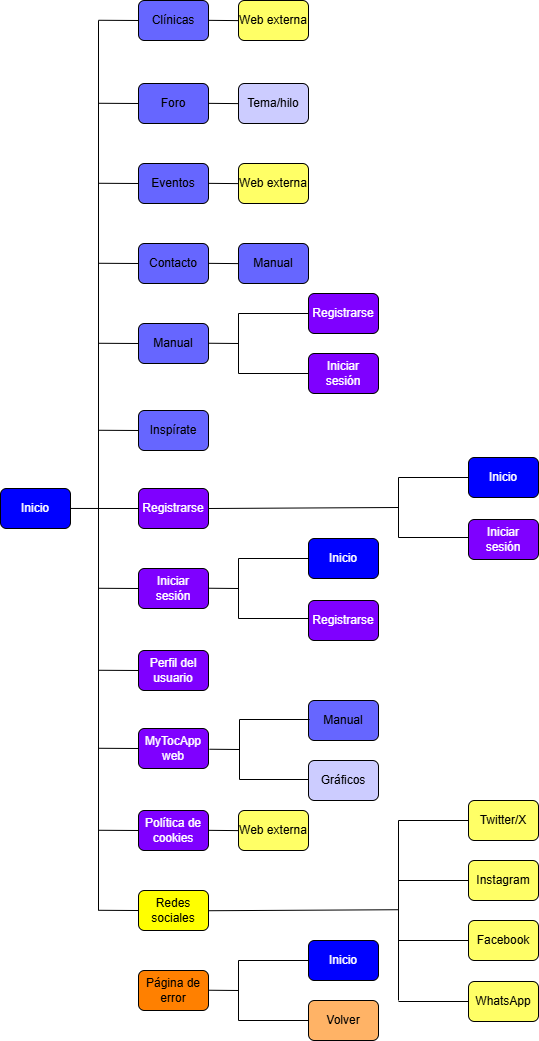

The diagram above was exported from draw.io. Its source (the exported page's mxGraphModel, read from the mxfile embedded in the PNG):
<mxGraphModel dx="872" dy="439" grid="1" gridSize="10" guides="1" tooltips="1" connect="1" arrows="1" fold="1" page="1" pageScale="1" pageWidth="827" pageHeight="1169" math="0" shadow="0">
  <root>
    <mxCell id="0" />
    <mxCell id="1" parent="0" />
    <mxCell id="f7UEQHTcUgK5bLxLC0kv-1" value="&lt;font style=&quot;color: rgb(255, 255, 255);&quot;&gt;Inicio&lt;/font&gt;" style="rounded=1;whiteSpace=wrap;html=1;fillColor=#0000FF;" parent="1" vertex="1">
      <mxGeometry x="136" y="558" width="70" height="40" as="geometry" />
    </mxCell>
    <mxCell id="f7UEQHTcUgK5bLxLC0kv-3" value="&lt;font style=&quot;color: rgb(255, 255, 255);&quot;&gt;Perfil del usuario&lt;/font&gt;" style="rounded=1;whiteSpace=wrap;html=1;gradientColor=none;fillColor=#7F00FF;gradientDirection=east;" parent="1" vertex="1">
      <mxGeometry x="274" y="720" width="70" height="40" as="geometry" />
    </mxCell>
    <mxCell id="f7UEQHTcUgK5bLxLC0kv-4" value="&lt;font style=&quot;color: rgb(255, 255, 255);&quot;&gt;MyTocApp web&lt;/font&gt;" style="rounded=1;whiteSpace=wrap;html=1;fillColor=#7F00FF;" parent="1" vertex="1">
      <mxGeometry x="274" y="798" width="70" height="40" as="geometry" />
    </mxCell>
    <mxCell id="f7UEQHTcUgK5bLxLC0kv-5" value="&lt;font style=&quot;color: rgb(255, 255, 255);&quot;&gt;Registrarse&lt;/font&gt;" style="rounded=1;whiteSpace=wrap;html=1;fillColor=#7F00FF;" parent="1" vertex="1">
      <mxGeometry x="274" y="558" width="70" height="40" as="geometry" />
    </mxCell>
    <mxCell id="f7UEQHTcUgK5bLxLC0kv-6" value="Contacto" style="rounded=1;whiteSpace=wrap;html=1;fillColor=#6666FF;" parent="1" vertex="1">
      <mxGeometry x="274" y="313" width="70" height="40" as="geometry" />
    </mxCell>
    <mxCell id="f7UEQHTcUgK5bLxLC0kv-7" value="&lt;font style=&quot;color: rgb(255, 255, 255);&quot;&gt;Iniciar sesión&lt;/font&gt;" style="rounded=1;whiteSpace=wrap;html=1;fillColor=#7F00FF;" parent="1" vertex="1">
      <mxGeometry x="274" y="638" width="70" height="40" as="geometry" />
    </mxCell>
    <mxCell id="f7UEQHTcUgK5bLxLC0kv-8" value="Eventos" style="rounded=1;whiteSpace=wrap;html=1;fillColor=#6666FF;" parent="1" vertex="1">
      <mxGeometry x="274" y="233" width="70" height="40" as="geometry" />
    </mxCell>
    <mxCell id="f7UEQHTcUgK5bLxLC0kv-9" value="Foro" style="rounded=1;whiteSpace=wrap;html=1;fillColor=#6666FF;" parent="1" vertex="1">
      <mxGeometry x="274" y="153" width="70" height="40" as="geometry" />
    </mxCell>
    <mxCell id="f7UEQHTcUgK5bLxLC0kv-10" value="Manual" style="rounded=1;whiteSpace=wrap;html=1;fillColor=#6666FF;" parent="1" vertex="1">
      <mxGeometry x="274" y="393" width="70" height="40" as="geometry" />
    </mxCell>
    <mxCell id="f7UEQHTcUgK5bLxLC0kv-11" value="&lt;font style=&quot;color: rgb(255, 255, 255);&quot;&gt;Política de cookies&lt;/font&gt;" style="rounded=1;whiteSpace=wrap;html=1;fillColor=#7F00FF;" parent="1" vertex="1">
      <mxGeometry x="274" y="880" width="70" height="40" as="geometry" />
    </mxCell>
    <mxCell id="f7UEQHTcUgK5bLxLC0kv-12" value="Clínicas" style="rounded=1;whiteSpace=wrap;html=1;fillColor=#6666FF;" parent="1" vertex="1">
      <mxGeometry x="274" y="70" width="70" height="40" as="geometry" />
    </mxCell>
    <mxCell id="f7UEQHTcUgK5bLxLC0kv-13" value="Página de error" style="rounded=1;whiteSpace=wrap;html=1;fillColor=#FF8000;" parent="1" vertex="1">
      <mxGeometry x="274" y="1040" width="70" height="40" as="geometry" />
    </mxCell>
    <mxCell id="f7UEQHTcUgK5bLxLC0kv-14" value="" style="endArrow=none;html=1;rounded=0;" parent="1" edge="1">
      <mxGeometry width="50" height="50" relative="1" as="geometry">
        <mxPoint x="234" y="980" as="sourcePoint" />
        <mxPoint x="234" y="90" as="targetPoint" />
      </mxGeometry>
    </mxCell>
    <mxCell id="f7UEQHTcUgK5bLxLC0kv-15" value="" style="endArrow=none;html=1;rounded=0;entryX=0;entryY=0.5;entryDx=0;entryDy=0;" parent="1" target="f7UEQHTcUgK5bLxLC0kv-12" edge="1">
      <mxGeometry width="50" height="50" relative="1" as="geometry">
        <mxPoint x="234" y="89.77000000000001" as="sourcePoint" />
        <mxPoint x="264" y="89.77000000000001" as="targetPoint" />
      </mxGeometry>
    </mxCell>
    <mxCell id="f7UEQHTcUgK5bLxLC0kv-16" value="" style="endArrow=none;html=1;rounded=0;entryX=0;entryY=0.5;entryDx=0;entryDy=0;" parent="1" edge="1">
      <mxGeometry width="50" height="50" relative="1" as="geometry">
        <mxPoint x="234" y="172.76999999999998" as="sourcePoint" />
        <mxPoint x="274" y="173" as="targetPoint" />
      </mxGeometry>
    </mxCell>
    <mxCell id="f7UEQHTcUgK5bLxLC0kv-17" value="" style="endArrow=none;html=1;rounded=0;entryX=0;entryY=0.5;entryDx=0;entryDy=0;" parent="1" edge="1">
      <mxGeometry width="50" height="50" relative="1" as="geometry">
        <mxPoint x="234" y="252.76999999999998" as="sourcePoint" />
        <mxPoint x="274" y="253" as="targetPoint" />
      </mxGeometry>
    </mxCell>
    <mxCell id="f7UEQHTcUgK5bLxLC0kv-18" value="" style="endArrow=none;html=1;rounded=0;entryX=0;entryY=0.5;entryDx=0;entryDy=0;" parent="1" edge="1">
      <mxGeometry width="50" height="50" relative="1" as="geometry">
        <mxPoint x="234" y="332.77" as="sourcePoint" />
        <mxPoint x="274" y="333" as="targetPoint" />
      </mxGeometry>
    </mxCell>
    <mxCell id="f7UEQHTcUgK5bLxLC0kv-19" value="" style="endArrow=none;html=1;rounded=0;entryX=0;entryY=0.5;entryDx=0;entryDy=0;" parent="1" edge="1">
      <mxGeometry width="50" height="50" relative="1" as="geometry">
        <mxPoint x="234" y="412.77" as="sourcePoint" />
        <mxPoint x="274" y="413" as="targetPoint" />
      </mxGeometry>
    </mxCell>
    <mxCell id="f7UEQHTcUgK5bLxLC0kv-21" value="" style="endArrow=none;html=1;rounded=0;entryX=0;entryY=0.5;entryDx=0;entryDy=0;" parent="1" edge="1">
      <mxGeometry width="50" height="50" relative="1" as="geometry">
        <mxPoint x="234" y="657.77" as="sourcePoint" />
        <mxPoint x="274" y="658" as="targetPoint" />
      </mxGeometry>
    </mxCell>
    <mxCell id="f7UEQHTcUgK5bLxLC0kv-22" value="" style="endArrow=none;html=1;rounded=0;entryX=0;entryY=0.5;entryDx=0;entryDy=0;" parent="1" edge="1">
      <mxGeometry width="50" height="50" relative="1" as="geometry">
        <mxPoint x="234" y="739.77" as="sourcePoint" />
        <mxPoint x="274" y="740" as="targetPoint" />
      </mxGeometry>
    </mxCell>
    <mxCell id="f7UEQHTcUgK5bLxLC0kv-23" value="" style="endArrow=none;html=1;rounded=0;entryX=0;entryY=0.5;entryDx=0;entryDy=0;" parent="1" edge="1">
      <mxGeometry width="50" height="50" relative="1" as="geometry">
        <mxPoint x="234" y="817.77" as="sourcePoint" />
        <mxPoint x="274" y="818" as="targetPoint" />
      </mxGeometry>
    </mxCell>
    <mxCell id="f7UEQHTcUgK5bLxLC0kv-24" value="" style="endArrow=none;html=1;rounded=0;entryX=0;entryY=0.5;entryDx=0;entryDy=0;" parent="1" edge="1">
      <mxGeometry width="50" height="50" relative="1" as="geometry">
        <mxPoint x="234" y="899.77" as="sourcePoint" />
        <mxPoint x="274" y="900" as="targetPoint" />
      </mxGeometry>
    </mxCell>
    <mxCell id="f7UEQHTcUgK5bLxLC0kv-26" value="" style="endArrow=none;html=1;rounded=0;entryX=0;entryY=0.5;entryDx=0;entryDy=0;" parent="1" target="f7UEQHTcUgK5bLxLC0kv-5" edge="1">
      <mxGeometry width="50" height="50" relative="1" as="geometry">
        <mxPoint x="206" y="577.95" as="sourcePoint" />
        <mxPoint x="266" y="577.95" as="targetPoint" />
      </mxGeometry>
    </mxCell>
    <mxCell id="f7UEQHTcUgK5bLxLC0kv-27" value="" style="endArrow=none;html=1;rounded=0;" parent="1" edge="1">
      <mxGeometry width="50" height="50" relative="1" as="geometry">
        <mxPoint x="344" y="1059.73" as="sourcePoint" />
        <mxPoint x="374" y="1060" as="targetPoint" />
      </mxGeometry>
    </mxCell>
    <mxCell id="f7UEQHTcUgK5bLxLC0kv-28" value="" style="endArrow=none;html=1;rounded=0;" parent="1" edge="1">
      <mxGeometry width="50" height="50" relative="1" as="geometry">
        <mxPoint x="374" y="1090" as="sourcePoint" />
        <mxPoint x="374" y="1030" as="targetPoint" />
      </mxGeometry>
    </mxCell>
    <mxCell id="f7UEQHTcUgK5bLxLC0kv-29" value="" style="endArrow=none;html=1;rounded=0;" parent="1" edge="1">
      <mxGeometry width="50" height="50" relative="1" as="geometry">
        <mxPoint x="374" y="1030" as="sourcePoint" />
        <mxPoint x="444" y="1030" as="targetPoint" />
      </mxGeometry>
    </mxCell>
    <mxCell id="f7UEQHTcUgK5bLxLC0kv-30" value="" style="endArrow=none;html=1;rounded=0;" parent="1" edge="1">
      <mxGeometry width="50" height="50" relative="1" as="geometry">
        <mxPoint x="374" y="1090" as="sourcePoint" />
        <mxPoint x="444" y="1090" as="targetPoint" />
      </mxGeometry>
    </mxCell>
    <mxCell id="f7UEQHTcUgK5bLxLC0kv-31" value="&lt;font style=&quot;color: rgb(255, 255, 255);&quot;&gt;Inicio&lt;/font&gt;" style="rounded=1;whiteSpace=wrap;html=1;fillColor=#0000FF;" parent="1" vertex="1">
      <mxGeometry x="444" y="1010" width="70" height="40" as="geometry" />
    </mxCell>
    <mxCell id="f7UEQHTcUgK5bLxLC0kv-32" value="Volver" style="rounded=1;whiteSpace=wrap;html=1;fillColor=#FFB366;" parent="1" vertex="1">
      <mxGeometry x="444" y="1070" width="70" height="40" as="geometry" />
    </mxCell>
    <mxCell id="f7UEQHTcUgK5bLxLC0kv-35" value="Manual" style="rounded=1;whiteSpace=wrap;html=1;fillColor=#6666FF;" parent="1" vertex="1">
      <mxGeometry x="444" y="770" width="70" height="40" as="geometry" />
    </mxCell>
    <mxCell id="f7UEQHTcUgK5bLxLC0kv-36" value="" style="endArrow=none;html=1;rounded=0;" parent="1" edge="1">
      <mxGeometry width="50" height="50" relative="1" as="geometry">
        <mxPoint x="344" y="412.73" as="sourcePoint" />
        <mxPoint x="374" y="413" as="targetPoint" />
      </mxGeometry>
    </mxCell>
    <mxCell id="f7UEQHTcUgK5bLxLC0kv-37" value="" style="endArrow=none;html=1;rounded=0;" parent="1" edge="1">
      <mxGeometry width="50" height="50" relative="1" as="geometry">
        <mxPoint x="374" y="443" as="sourcePoint" />
        <mxPoint x="374" y="383" as="targetPoint" />
      </mxGeometry>
    </mxCell>
    <mxCell id="f7UEQHTcUgK5bLxLC0kv-38" value="" style="endArrow=none;html=1;rounded=0;" parent="1" edge="1">
      <mxGeometry width="50" height="50" relative="1" as="geometry">
        <mxPoint x="374" y="383" as="sourcePoint" />
        <mxPoint x="444" y="383" as="targetPoint" />
      </mxGeometry>
    </mxCell>
    <mxCell id="f7UEQHTcUgK5bLxLC0kv-39" value="" style="endArrow=none;html=1;rounded=0;" parent="1" edge="1">
      <mxGeometry width="50" height="50" relative="1" as="geometry">
        <mxPoint x="374" y="443" as="sourcePoint" />
        <mxPoint x="444" y="443" as="targetPoint" />
      </mxGeometry>
    </mxCell>
    <mxCell id="f7UEQHTcUgK5bLxLC0kv-42" value="&lt;font style=&quot;color: rgb(255, 255, 255);&quot;&gt;Registrarse&lt;/font&gt;" style="rounded=1;whiteSpace=wrap;html=1;fillColor=#7F00FF;" parent="1" vertex="1">
      <mxGeometry x="444" y="363" width="70" height="40" as="geometry" />
    </mxCell>
    <mxCell id="f7UEQHTcUgK5bLxLC0kv-43" value="&lt;font style=&quot;color: rgb(255, 255, 255);&quot;&gt;Iniciar sesión&lt;/font&gt;" style="rounded=1;whiteSpace=wrap;html=1;fillColor=#7F00FF;" parent="1" vertex="1">
      <mxGeometry x="444" y="423" width="70" height="40" as="geometry" />
    </mxCell>
    <mxCell id="f7UEQHTcUgK5bLxLC0kv-44" value="" style="endArrow=none;html=1;rounded=0;" parent="1" edge="1">
      <mxGeometry width="50" height="50" relative="1" as="geometry">
        <mxPoint x="344" y="657.73" as="sourcePoint" />
        <mxPoint x="374" y="658" as="targetPoint" />
      </mxGeometry>
    </mxCell>
    <mxCell id="f7UEQHTcUgK5bLxLC0kv-45" value="" style="endArrow=none;html=1;rounded=0;" parent="1" edge="1">
      <mxGeometry width="50" height="50" relative="1" as="geometry">
        <mxPoint x="374" y="688" as="sourcePoint" />
        <mxPoint x="374" y="628" as="targetPoint" />
      </mxGeometry>
    </mxCell>
    <mxCell id="f7UEQHTcUgK5bLxLC0kv-46" value="" style="endArrow=none;html=1;rounded=0;" parent="1" edge="1">
      <mxGeometry width="50" height="50" relative="1" as="geometry">
        <mxPoint x="374" y="628" as="sourcePoint" />
        <mxPoint x="444" y="628" as="targetPoint" />
      </mxGeometry>
    </mxCell>
    <mxCell id="f7UEQHTcUgK5bLxLC0kv-47" value="" style="endArrow=none;html=1;rounded=0;" parent="1" edge="1">
      <mxGeometry width="50" height="50" relative="1" as="geometry">
        <mxPoint x="374" y="688" as="sourcePoint" />
        <mxPoint x="444" y="688" as="targetPoint" />
      </mxGeometry>
    </mxCell>
    <mxCell id="f7UEQHTcUgK5bLxLC0kv-48" value="&lt;font style=&quot;color: rgb(255, 255, 255);&quot;&gt;Inicio&lt;/font&gt;" style="rounded=1;whiteSpace=wrap;html=1;fillColor=#0000FF;" parent="1" vertex="1">
      <mxGeometry x="444" y="608" width="70" height="40" as="geometry" />
    </mxCell>
    <mxCell id="f7UEQHTcUgK5bLxLC0kv-50" value="&lt;font style=&quot;color: rgb(255, 255, 255);&quot;&gt;Registrarse&lt;/font&gt;" style="rounded=1;whiteSpace=wrap;html=1;fillColor=#7F00FF;" parent="1" vertex="1">
      <mxGeometry x="444" y="670" width="70" height="40" as="geometry" />
    </mxCell>
    <mxCell id="f7UEQHTcUgK5bLxLC0kv-52" value="" style="endArrow=none;html=1;rounded=0;exitX=1;exitY=0.5;exitDx=0;exitDy=0;" parent="1" source="f7UEQHTcUgK5bLxLC0kv-5" edge="1">
      <mxGeometry width="50" height="50" relative="1" as="geometry">
        <mxPoint x="504" y="576.73" as="sourcePoint" />
        <mxPoint x="534" y="577" as="targetPoint" />
      </mxGeometry>
    </mxCell>
    <mxCell id="f7UEQHTcUgK5bLxLC0kv-53" value="" style="endArrow=none;html=1;rounded=0;" parent="1" edge="1">
      <mxGeometry width="50" height="50" relative="1" as="geometry">
        <mxPoint x="534" y="607" as="sourcePoint" />
        <mxPoint x="534" y="547" as="targetPoint" />
      </mxGeometry>
    </mxCell>
    <mxCell id="f7UEQHTcUgK5bLxLC0kv-54" value="" style="endArrow=none;html=1;rounded=0;" parent="1" edge="1">
      <mxGeometry width="50" height="50" relative="1" as="geometry">
        <mxPoint x="534" y="547" as="sourcePoint" />
        <mxPoint x="604" y="547" as="targetPoint" />
      </mxGeometry>
    </mxCell>
    <mxCell id="f7UEQHTcUgK5bLxLC0kv-55" value="" style="endArrow=none;html=1;rounded=0;" parent="1" edge="1">
      <mxGeometry width="50" height="50" relative="1" as="geometry">
        <mxPoint x="534" y="607" as="sourcePoint" />
        <mxPoint x="604" y="607" as="targetPoint" />
      </mxGeometry>
    </mxCell>
    <mxCell id="f7UEQHTcUgK5bLxLC0kv-56" value="&lt;font style=&quot;color: rgb(255, 255, 255);&quot;&gt;Inicio&lt;/font&gt;" style="rounded=1;whiteSpace=wrap;html=1;fillColor=#0000FF;" parent="1" vertex="1">
      <mxGeometry x="604" y="527" width="70" height="40" as="geometry" />
    </mxCell>
    <mxCell id="f7UEQHTcUgK5bLxLC0kv-57" value="&lt;font style=&quot;color: rgb(255, 255, 255);&quot;&gt;Iniciar sesión&lt;/font&gt;" style="rounded=1;whiteSpace=wrap;html=1;fillColor=#7F00FF;" parent="1" vertex="1">
      <mxGeometry x="604" y="589" width="70" height="40" as="geometry" />
    </mxCell>
    <mxCell id="f7UEQHTcUgK5bLxLC0kv-58" value="&lt;font style=&quot;color: rgb(0, 0, 0);&quot;&gt;Redes sociales&lt;/font&gt;" style="rounded=1;whiteSpace=wrap;html=1;fillColor=#FFFF00;" parent="1" vertex="1">
      <mxGeometry x="274" y="960" width="70" height="40" as="geometry" />
    </mxCell>
    <mxCell id="f7UEQHTcUgK5bLxLC0kv-60" value="" style="endArrow=none;html=1;rounded=0;" parent="1" edge="1">
      <mxGeometry width="50" height="50" relative="1" as="geometry">
        <mxPoint x="534" y="1070" as="sourcePoint" />
        <mxPoint x="534" y="890" as="targetPoint" />
      </mxGeometry>
    </mxCell>
    <mxCell id="f7UEQHTcUgK5bLxLC0kv-61" value="" style="endArrow=none;html=1;rounded=0;" parent="1" edge="1">
      <mxGeometry width="50" height="50" relative="1" as="geometry">
        <mxPoint x="534" y="950" as="sourcePoint" />
        <mxPoint x="604" y="950" as="targetPoint" />
      </mxGeometry>
    </mxCell>
    <mxCell id="f7UEQHTcUgK5bLxLC0kv-62" value="" style="endArrow=none;html=1;rounded=0;" parent="1" edge="1">
      <mxGeometry width="50" height="50" relative="1" as="geometry">
        <mxPoint x="534" y="1010" as="sourcePoint" />
        <mxPoint x="604" y="1010" as="targetPoint" />
      </mxGeometry>
    </mxCell>
    <mxCell id="f7UEQHTcUgK5bLxLC0kv-63" value="&lt;font style=&quot;color: rgb(0, 0, 0);&quot;&gt;Instagram&lt;/font&gt;" style="rounded=1;whiteSpace=wrap;html=1;fillColor=#FFFF66;" parent="1" vertex="1">
      <mxGeometry x="604" y="930" width="70" height="40" as="geometry" />
    </mxCell>
    <mxCell id="f7UEQHTcUgK5bLxLC0kv-64" value="Facebook" style="rounded=1;whiteSpace=wrap;html=1;fillColor=#FFFF66;" parent="1" vertex="1">
      <mxGeometry x="604" y="990" width="70" height="40" as="geometry" />
    </mxCell>
    <mxCell id="f7UEQHTcUgK5bLxLC0kv-65" value="" style="endArrow=none;html=1;rounded=0;exitX=1;exitY=0.5;exitDx=0;exitDy=0;" parent="1" edge="1">
      <mxGeometry width="50" height="50" relative="1" as="geometry">
        <mxPoint x="344" y="980.23" as="sourcePoint" />
        <mxPoint x="534" y="979.23" as="targetPoint" />
      </mxGeometry>
    </mxCell>
    <mxCell id="f7UEQHTcUgK5bLxLC0kv-66" value="" style="endArrow=none;html=1;rounded=0;" parent="1" edge="1">
      <mxGeometry width="50" height="50" relative="1" as="geometry">
        <mxPoint x="534" y="890" as="sourcePoint" />
        <mxPoint x="604" y="890" as="targetPoint" />
      </mxGeometry>
    </mxCell>
    <mxCell id="f7UEQHTcUgK5bLxLC0kv-67" value="&lt;font style=&quot;color: rgb(0, 0, 0);&quot;&gt;Twitter/X&lt;/font&gt;" style="rounded=1;whiteSpace=wrap;html=1;fillColor=#FFFF66;" parent="1" vertex="1">
      <mxGeometry x="604" y="870" width="70" height="40" as="geometry" />
    </mxCell>
    <mxCell id="f7UEQHTcUgK5bLxLC0kv-68" value="" style="endArrow=none;html=1;rounded=0;" parent="1" edge="1">
      <mxGeometry width="50" height="50" relative="1" as="geometry">
        <mxPoint x="534" y="1071" as="sourcePoint" />
        <mxPoint x="604" y="1071" as="targetPoint" />
      </mxGeometry>
    </mxCell>
    <mxCell id="f7UEQHTcUgK5bLxLC0kv-69" value="&lt;font style=&quot;color: rgb(0, 0, 0);&quot;&gt;WhatsApp&lt;/font&gt;" style="rounded=1;whiteSpace=wrap;html=1;fillColor=#FFFF66;" parent="1" vertex="1">
      <mxGeometry x="604" y="1051" width="70" height="40" as="geometry" />
    </mxCell>
    <mxCell id="f7UEQHTcUgK5bLxLC0kv-70" value="" style="endArrow=none;html=1;rounded=0;entryX=0;entryY=0.5;entryDx=0;entryDy=0;" parent="1" edge="1">
      <mxGeometry width="50" height="50" relative="1" as="geometry">
        <mxPoint x="234" y="979.79" as="sourcePoint" />
        <mxPoint x="274" y="980.02" as="targetPoint" />
      </mxGeometry>
    </mxCell>
    <mxCell id="f7UEQHTcUgK5bLxLC0kv-71" value="" style="endArrow=none;html=1;rounded=0;" parent="1" edge="1">
      <mxGeometry width="50" height="50" relative="1" as="geometry">
        <mxPoint x="344" y="332.84000000000003" as="sourcePoint" />
        <mxPoint x="374" y="333.11" as="targetPoint" />
      </mxGeometry>
    </mxCell>
    <mxCell id="f7UEQHTcUgK5bLxLC0kv-72" value="Manual" style="rounded=1;whiteSpace=wrap;html=1;fillColor=#6666FF;" parent="1" vertex="1">
      <mxGeometry x="374" y="313" width="70" height="40" as="geometry" />
    </mxCell>
    <mxCell id="f7UEQHTcUgK5bLxLC0kv-73" value="" style="endArrow=none;html=1;rounded=0;" parent="1" edge="1">
      <mxGeometry width="50" height="50" relative="1" as="geometry">
        <mxPoint x="344" y="252.84000000000003" as="sourcePoint" />
        <mxPoint x="374" y="253.11" as="targetPoint" />
      </mxGeometry>
    </mxCell>
    <mxCell id="f7UEQHTcUgK5bLxLC0kv-74" value="Web externa" style="rounded=1;whiteSpace=wrap;html=1;fillColor=#FFFF66;" parent="1" vertex="1">
      <mxGeometry x="374" y="233" width="70" height="40" as="geometry" />
    </mxCell>
    <mxCell id="f7UEQHTcUgK5bLxLC0kv-75" value="" style="endArrow=none;html=1;rounded=0;" parent="1" edge="1">
      <mxGeometry width="50" height="50" relative="1" as="geometry">
        <mxPoint x="344" y="89.84000000000003" as="sourcePoint" />
        <mxPoint x="374" y="90.11000000000001" as="targetPoint" />
      </mxGeometry>
    </mxCell>
    <mxCell id="f7UEQHTcUgK5bLxLC0kv-76" value="Web externa" style="rounded=1;whiteSpace=wrap;html=1;fillColor=#FFFF66;" parent="1" vertex="1">
      <mxGeometry x="374" y="70" width="70" height="40" as="geometry" />
    </mxCell>
    <mxCell id="f7UEQHTcUgK5bLxLC0kv-80" value="" style="endArrow=none;html=1;rounded=0;" parent="1" edge="1">
      <mxGeometry width="50" height="50" relative="1" as="geometry">
        <mxPoint x="344" y="172.84000000000003" as="sourcePoint" />
        <mxPoint x="374" y="173.11" as="targetPoint" />
      </mxGeometry>
    </mxCell>
    <mxCell id="f7UEQHTcUgK5bLxLC0kv-81" value="Tema/hilo" style="rounded=1;whiteSpace=wrap;html=1;fillColor=#CCCCFF;" parent="1" vertex="1">
      <mxGeometry x="374" y="153" width="70" height="40" as="geometry" />
    </mxCell>
    <mxCell id="RLSF4j-rP_FRWW79T_p--1" value="" style="endArrow=none;html=1;rounded=0;" edge="1" parent="1">
      <mxGeometry width="50" height="50" relative="1" as="geometry">
        <mxPoint x="345" y="818.73" as="sourcePoint" />
        <mxPoint x="375" y="819" as="targetPoint" />
      </mxGeometry>
    </mxCell>
    <mxCell id="RLSF4j-rP_FRWW79T_p--2" value="" style="endArrow=none;html=1;rounded=0;" edge="1" parent="1">
      <mxGeometry width="50" height="50" relative="1" as="geometry">
        <mxPoint x="375" y="849" as="sourcePoint" />
        <mxPoint x="375" y="789" as="targetPoint" />
      </mxGeometry>
    </mxCell>
    <mxCell id="RLSF4j-rP_FRWW79T_p--3" value="" style="endArrow=none;html=1;rounded=0;" edge="1" parent="1">
      <mxGeometry width="50" height="50" relative="1" as="geometry">
        <mxPoint x="375" y="789" as="sourcePoint" />
        <mxPoint x="445" y="789" as="targetPoint" />
      </mxGeometry>
    </mxCell>
    <mxCell id="RLSF4j-rP_FRWW79T_p--4" value="" style="endArrow=none;html=1;rounded=0;" edge="1" parent="1">
      <mxGeometry width="50" height="50" relative="1" as="geometry">
        <mxPoint x="375" y="849" as="sourcePoint" />
        <mxPoint x="445" y="849" as="targetPoint" />
      </mxGeometry>
    </mxCell>
    <mxCell id="RLSF4j-rP_FRWW79T_p--7" value="Gráficos" style="rounded=1;whiteSpace=wrap;html=1;fillColor=#CCCCFF;" vertex="1" parent="1">
      <mxGeometry x="444" y="830" width="70" height="40" as="geometry" />
    </mxCell>
    <mxCell id="RLSF4j-rP_FRWW79T_p--8" value="" style="endArrow=none;html=1;rounded=0;" edge="1" parent="1">
      <mxGeometry width="50" height="50" relative="1" as="geometry">
        <mxPoint x="344" y="899.84" as="sourcePoint" />
        <mxPoint x="374" y="900.11" as="targetPoint" />
      </mxGeometry>
    </mxCell>
    <mxCell id="RLSF4j-rP_FRWW79T_p--9" value="Web externa" style="rounded=1;whiteSpace=wrap;html=1;fillColor=#FFFF66;" vertex="1" parent="1">
      <mxGeometry x="374" y="880" width="70" height="40" as="geometry" />
    </mxCell>
    <mxCell id="RLSF4j-rP_FRWW79T_p--10" value="Inspírate" style="rounded=1;whiteSpace=wrap;html=1;fillColor=#6666FF;" vertex="1" parent="1">
      <mxGeometry x="274" y="480" width="70" height="40" as="geometry" />
    </mxCell>
    <mxCell id="RLSF4j-rP_FRWW79T_p--11" value="" style="endArrow=none;html=1;rounded=0;entryX=0;entryY=0.5;entryDx=0;entryDy=0;" edge="1" parent="1">
      <mxGeometry width="50" height="50" relative="1" as="geometry">
        <mxPoint x="234" y="499.77" as="sourcePoint" />
        <mxPoint x="274" y="500" as="targetPoint" />
      </mxGeometry>
    </mxCell>
  </root>
</mxGraphModel>